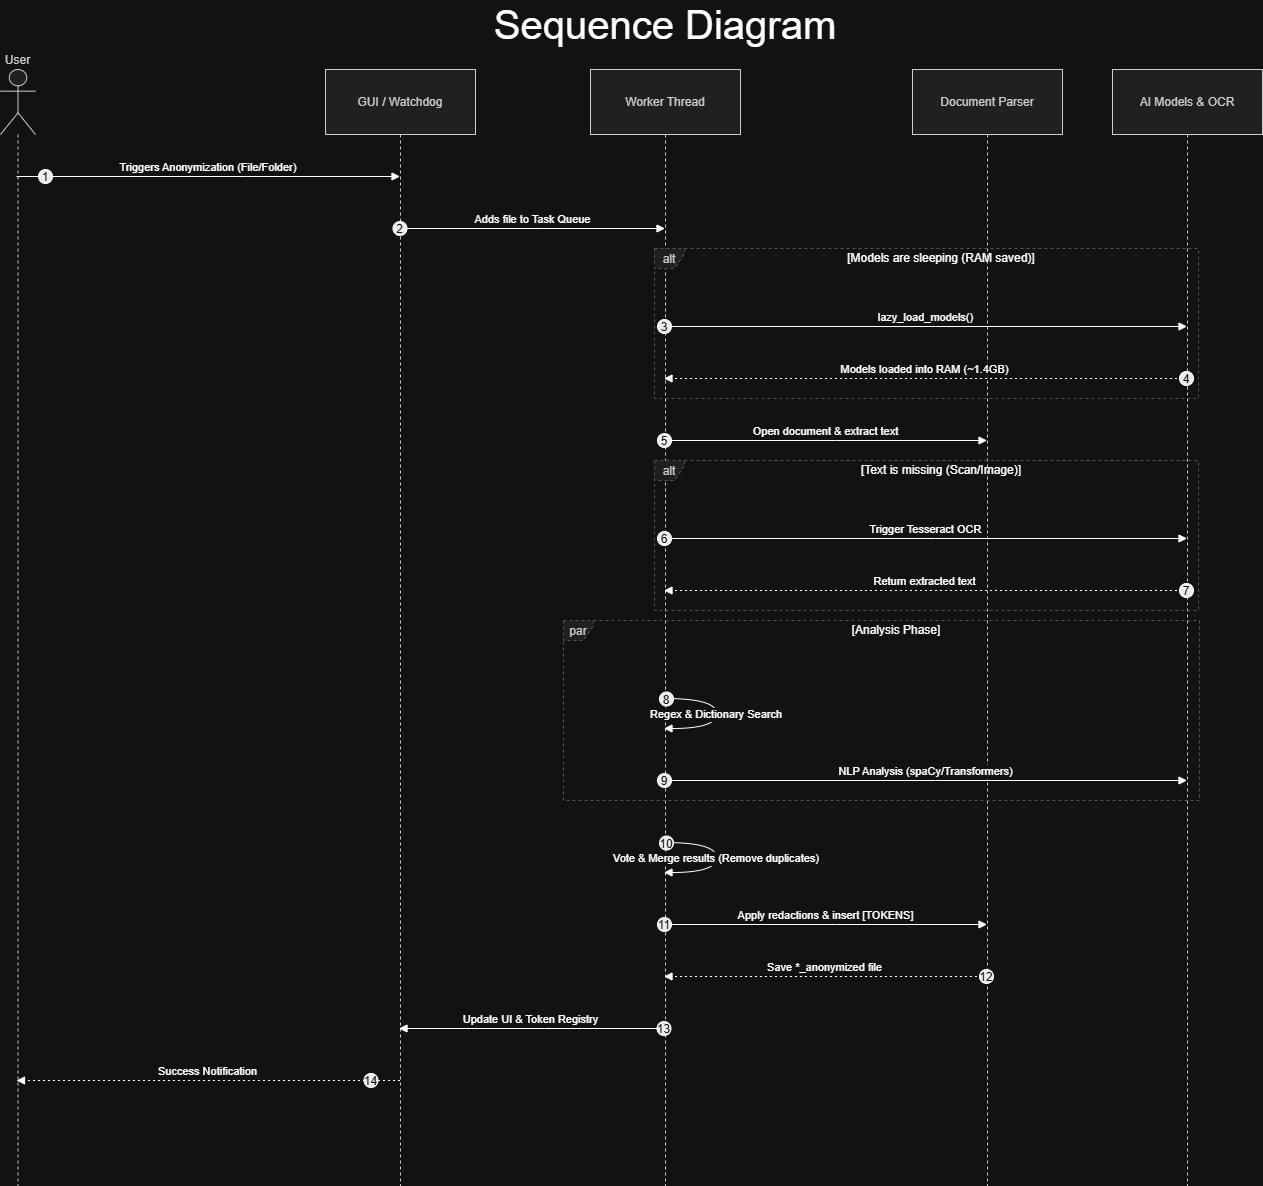

The diagram above was exported from draw.io. Its source (the exported page's mxGraphModel, read from the mxfile embedded in the PNG):
<mxGraphModel dx="2812" dy="2660" grid="1" gridSize="10" guides="1" tooltips="1" connect="1" arrows="1" fold="1" page="1" pageScale="1" pageWidth="850" pageHeight="1100" math="0" shadow="0">
  <root>
    <mxCell id="0" />
    <mxCell id="1" parent="0" />
    <mxCell id="-a3JMrOp9gCED6Jn7IpW-1" parent="1" style="shape=umlLifeline;perimeter=lifelinePerimeter;whiteSpace=wrap;container=1;dropTarget=0;collapsible=0;recursiveResize=0;outlineConnect=0;portConstraint=eastwest;newEdgeStyle={&quot;edgeStyle&quot;:&quot;elbowEdgeStyle&quot;,&quot;elbow&quot;:&quot;vertical&quot;,&quot;curved&quot;:0,&quot;rounded&quot;:0};participant=umlActor;verticalAlign=bottom;labelPosition=center;verticalLabelPosition=top;align=center;size=65;fillColor=light-dark(#eeeeee,#1f2020);strokeColor=light-dark(#999999,#cccccc);fontColor=light-dark(#333333,#cccccc);" value="User" vertex="1">
      <mxGeometry height="1116" width="35" x="20" y="20" as="geometry" />
    </mxCell>
    <mxCell id="-a3JMrOp9gCED6Jn7IpW-2" parent="1" style="shape=umlLifeline;perimeter=lifelinePerimeter;whiteSpace=wrap;container=1;dropTarget=0;collapsible=0;recursiveResize=0;outlineConnect=0;portConstraint=eastwest;newEdgeStyle={&quot;edgeStyle&quot;:&quot;elbowEdgeStyle&quot;,&quot;elbow&quot;:&quot;vertical&quot;,&quot;curved&quot;:0,&quot;rounded&quot;:0};size=65;fillColor=light-dark(#eeeeee,#1f2020);strokeColor=light-dark(#999999,#cccccc);fontColor=light-dark(#333333,#cccccc);" value="GUI / Watchdog" vertex="1">
      <mxGeometry height="1116" width="150" x="345" y="20" as="geometry" />
    </mxCell>
    <mxCell id="-a3JMrOp9gCED6Jn7IpW-3" parent="1" style="shape=umlLifeline;perimeter=lifelinePerimeter;whiteSpace=wrap;container=1;dropTarget=0;collapsible=0;recursiveResize=0;outlineConnect=0;portConstraint=eastwest;newEdgeStyle={&quot;edgeStyle&quot;:&quot;elbowEdgeStyle&quot;,&quot;elbow&quot;:&quot;vertical&quot;,&quot;curved&quot;:0,&quot;rounded&quot;:0};size=65;fillColor=light-dark(#eeeeee,#1f2020);strokeColor=light-dark(#999999,#cccccc);fontColor=light-dark(#333333,#cccccc);" value="Worker Thread" vertex="1">
      <mxGeometry height="1116" width="150" x="610" y="20" as="geometry" />
    </mxCell>
    <mxCell id="-a3JMrOp9gCED6Jn7IpW-4" parent="1" style="shape=umlLifeline;perimeter=lifelinePerimeter;whiteSpace=wrap;container=1;dropTarget=0;collapsible=0;recursiveResize=0;outlineConnect=0;portConstraint=eastwest;newEdgeStyle={&quot;edgeStyle&quot;:&quot;elbowEdgeStyle&quot;,&quot;elbow&quot;:&quot;vertical&quot;,&quot;curved&quot;:0,&quot;rounded&quot;:0};size=65;fillColor=light-dark(#eeeeee,#1f2020);strokeColor=light-dark(#999999,#cccccc);fontColor=light-dark(#333333,#cccccc);" value="Document Parser" vertex="1">
      <mxGeometry height="1116" width="150" x="932" y="20" as="geometry" />
    </mxCell>
    <mxCell id="-a3JMrOp9gCED6Jn7IpW-5" parent="1" style="shape=umlLifeline;perimeter=lifelinePerimeter;whiteSpace=wrap;container=1;dropTarget=0;collapsible=0;recursiveResize=0;outlineConnect=0;portConstraint=eastwest;newEdgeStyle={&quot;edgeStyle&quot;:&quot;elbowEdgeStyle&quot;,&quot;elbow&quot;:&quot;vertical&quot;,&quot;curved&quot;:0,&quot;rounded&quot;:0};size=65;fillColor=light-dark(#eeeeee,#1f2020);strokeColor=light-dark(#999999,#cccccc);fontColor=light-dark(#333333,#cccccc);" value="AI Models &amp; OCR" vertex="1">
      <mxGeometry height="1116" width="150" x="1132" y="20" as="geometry" />
    </mxCell>
    <mxCell id="-a3JMrOp9gCED6Jn7IpW-6" parent="1" style="shape=umlFrame;dashed=1;pointerEvents=0;dropTarget=0;strokeColor=#B3B3B3;height=20;width=30;fillColor=light-dark(#eeeeee,#1f2020);fontColor=light-dark(#333333,#cccccc);" value="alt" vertex="1">
      <mxGeometry height="150" width="544" x="674" y="199" as="geometry" />
    </mxCell>
    <mxCell id="-a3JMrOp9gCED6Jn7IpW-7" parent="-a3JMrOp9gCED6Jn7IpW-6" style="text;strokeColor=none;fillColor=none;align=center;verticalAlign=middle;whiteSpace=wrap;" value="[Models are sleeping (RAM saved)]" vertex="1">
      <mxGeometry height="20" width="514" x="30" as="geometry" />
    </mxCell>
    <mxCell id="-a3JMrOp9gCED6Jn7IpW-8" parent="1" style="shape=umlFrame;dashed=1;pointerEvents=0;dropTarget=0;strokeColor=#B3B3B3;height=20;width=30;fillColor=light-dark(#eeeeee,#1f2020);fontColor=light-dark(#333333,#cccccc);" value="alt" vertex="1">
      <mxGeometry height="150" width="544" x="674" y="411" as="geometry" />
    </mxCell>
    <mxCell id="-a3JMrOp9gCED6Jn7IpW-9" parent="-a3JMrOp9gCED6Jn7IpW-8" style="text;strokeColor=none;fillColor=none;align=center;verticalAlign=middle;whiteSpace=wrap;" value="[Text is missing (Scan/Image)]" vertex="1">
      <mxGeometry height="20" width="514" x="30" as="geometry" />
    </mxCell>
    <mxCell id="-a3JMrOp9gCED6Jn7IpW-10" parent="1" style="shape=umlFrame;dashed=1;pointerEvents=0;dropTarget=0;strokeColor=#B3B3B3;height=20;width=30;fillColor=light-dark(#eeeeee,#1f2020);fontColor=light-dark(#333333,#cccccc);" value="par" vertex="1">
      <mxGeometry height="180" width="636" x="583" y="571" as="geometry" />
    </mxCell>
    <mxCell id="-a3JMrOp9gCED6Jn7IpW-11" parent="-a3JMrOp9gCED6Jn7IpW-10" style="text;strokeColor=none;fillColor=none;align=center;verticalAlign=middle;whiteSpace=wrap;" value="[Analysis Phase]" vertex="1">
      <mxGeometry height="20" width="606" x="30" as="geometry" />
    </mxCell>
    <mxCell id="-a3JMrOp9gCED6Jn7IpW-12" edge="1" parent="1" source="-a3JMrOp9gCED6Jn7IpW-1" style="verticalAlign=bottom;edgeStyle=elbowEdgeStyle;elbow=vertical;curved=0;rounded=0;endArrow=block;" target="-a3JMrOp9gCED6Jn7IpW-2" value="Triggers Anonymization (File/Folder)">
      <mxGeometry relative="1" as="geometry">
        <Array as="points">
          <mxPoint x="266" y="127" />
        </Array>
      </mxGeometry>
    </mxCell>
    <mxCell id="-a3JMrOp9gCED6Jn7IpW-13" parent="-a3JMrOp9gCED6Jn7IpW-12" style="ellipse;aspect=fixed;fillColor=#000000;align=center;fontColor=#FFFFFF;" value="1" vertex="1">
      <mxGeometry height="14" relative="1" width="14" as="geometry">
        <mxPoint x="-170" y="-7" as="offset" />
      </mxGeometry>
    </mxCell>
    <mxCell id="-a3JMrOp9gCED6Jn7IpW-14" edge="1" parent="1" source="-a3JMrOp9gCED6Jn7IpW-2" style="verticalAlign=bottom;edgeStyle=elbowEdgeStyle;elbow=vertical;curved=0;rounded=0;endArrow=block;" target="-a3JMrOp9gCED6Jn7IpW-3" value="Adds file to Task Queue">
      <mxGeometry relative="1" as="geometry">
        <Array as="points">
          <mxPoint x="561" y="179" />
        </Array>
      </mxGeometry>
    </mxCell>
    <mxCell id="-a3JMrOp9gCED6Jn7IpW-15" parent="-a3JMrOp9gCED6Jn7IpW-14" style="ellipse;aspect=fixed;fillColor=#000000;align=center;fontColor=#FFFFFF;" value="2" vertex="1">
      <mxGeometry height="14" relative="1" width="14" as="geometry">
        <mxPoint x="-140" y="-7" as="offset" />
      </mxGeometry>
    </mxCell>
    <mxCell id="-a3JMrOp9gCED6Jn7IpW-16" edge="1" parent="1" source="-a3JMrOp9gCED6Jn7IpW-3" style="verticalAlign=bottom;edgeStyle=elbowEdgeStyle;elbow=vertical;curved=0;rounded=0;endArrow=block;" target="-a3JMrOp9gCED6Jn7IpW-5" value="lazy_load_models()">
      <mxGeometry relative="1" as="geometry">
        <Array as="points">
          <mxPoint x="955" y="277" />
        </Array>
      </mxGeometry>
    </mxCell>
    <mxCell id="-a3JMrOp9gCED6Jn7IpW-17" parent="-a3JMrOp9gCED6Jn7IpW-16" style="ellipse;aspect=fixed;fillColor=#000000;align=center;fontColor=#FFFFFF;" value="3" vertex="1">
      <mxGeometry height="14" relative="1" width="14" as="geometry">
        <mxPoint x="-268.5" y="-7" as="offset" />
      </mxGeometry>
    </mxCell>
    <mxCell id="-a3JMrOp9gCED6Jn7IpW-18" edge="1" parent="1" source="-a3JMrOp9gCED6Jn7IpW-5" style="verticalAlign=bottom;edgeStyle=elbowEdgeStyle;elbow=vertical;curved=0;rounded=0;dashed=1;dashPattern=2 3;endArrow=block;" target="-a3JMrOp9gCED6Jn7IpW-3" value="Models loaded into RAM (~1.4GB)">
      <mxGeometry relative="1" as="geometry">
        <Array as="points">
          <mxPoint x="958" y="329" />
        </Array>
      </mxGeometry>
    </mxCell>
    <mxCell id="-a3JMrOp9gCED6Jn7IpW-19" parent="-a3JMrOp9gCED6Jn7IpW-18" style="ellipse;aspect=fixed;fillColor=#000000;align=center;fontColor=#FFFFFF;" value="4" vertex="1">
      <mxGeometry height="14" relative="1" width="14" as="geometry">
        <mxPoint x="254.5" y="-7" as="offset" />
      </mxGeometry>
    </mxCell>
    <mxCell id="-a3JMrOp9gCED6Jn7IpW-20" edge="1" parent="1" source="-a3JMrOp9gCED6Jn7IpW-3" style="verticalAlign=bottom;edgeStyle=elbowEdgeStyle;elbow=vertical;curved=0;rounded=0;endArrow=block;" target="-a3JMrOp9gCED6Jn7IpW-4" value="Open document &amp; extract text">
      <mxGeometry relative="1" as="geometry">
        <Array as="points">
          <mxPoint x="855" y="391" />
        </Array>
      </mxGeometry>
    </mxCell>
    <mxCell id="-a3JMrOp9gCED6Jn7IpW-21" parent="-a3JMrOp9gCED6Jn7IpW-20" style="ellipse;aspect=fixed;fillColor=#000000;align=center;fontColor=#FFFFFF;" value="5" vertex="1">
      <mxGeometry height="14" relative="1" width="14" as="geometry">
        <mxPoint x="-168.5" y="-7" as="offset" />
      </mxGeometry>
    </mxCell>
    <mxCell id="-a3JMrOp9gCED6Jn7IpW-22" edge="1" parent="1" source="-a3JMrOp9gCED6Jn7IpW-3" style="verticalAlign=bottom;edgeStyle=elbowEdgeStyle;elbow=vertical;curved=0;rounded=0;endArrow=block;" target="-a3JMrOp9gCED6Jn7IpW-5" value="Trigger Tesseract OCR">
      <mxGeometry relative="1" as="geometry">
        <Array as="points">
          <mxPoint x="955" y="489" />
        </Array>
      </mxGeometry>
    </mxCell>
    <mxCell id="-a3JMrOp9gCED6Jn7IpW-23" parent="-a3JMrOp9gCED6Jn7IpW-22" style="ellipse;aspect=fixed;fillColor=#000000;align=center;fontColor=#FFFFFF;" value="6" vertex="1">
      <mxGeometry height="14" relative="1" width="14" as="geometry">
        <mxPoint x="-268.5" y="-7" as="offset" />
      </mxGeometry>
    </mxCell>
    <mxCell id="-a3JMrOp9gCED6Jn7IpW-24" edge="1" parent="1" source="-a3JMrOp9gCED6Jn7IpW-5" style="verticalAlign=bottom;edgeStyle=elbowEdgeStyle;elbow=vertical;curved=0;rounded=0;dashed=1;dashPattern=2 3;endArrow=block;" target="-a3JMrOp9gCED6Jn7IpW-3" value="Return extracted text">
      <mxGeometry relative="1" as="geometry">
        <Array as="points">
          <mxPoint x="958" y="541" />
        </Array>
      </mxGeometry>
    </mxCell>
    <mxCell id="-a3JMrOp9gCED6Jn7IpW-25" parent="-a3JMrOp9gCED6Jn7IpW-24" style="ellipse;aspect=fixed;fillColor=#000000;align=center;fontColor=#FFFFFF;" value="7" vertex="1">
      <mxGeometry height="14" relative="1" width="14" as="geometry">
        <mxPoint x="254.5" y="-7" as="offset" />
      </mxGeometry>
    </mxCell>
    <mxCell id="-a3JMrOp9gCED6Jn7IpW-26" edge="1" parent="1" source="-a3JMrOp9gCED6Jn7IpW-3" style="curved=1;endArrow=block;rounded=0;" target="-a3JMrOp9gCED6Jn7IpW-3" value="Regex &amp; Dictionary Search">
      <mxGeometry relative="1" as="geometry">
        <Array as="points">
          <mxPoint x="736" y="649" />
          <mxPoint x="736" y="679" />
        </Array>
      </mxGeometry>
    </mxCell>
    <mxCell id="-a3JMrOp9gCED6Jn7IpW-27" parent="-a3JMrOp9gCED6Jn7IpW-26" style="ellipse;aspect=fixed;fillColor=#000000;align=center;fontColor=#FFFFFF;" value="8" vertex="1">
      <mxGeometry height="14" relative="1" width="14" as="geometry">
        <mxPoint x="-57" y="-22" as="offset" />
      </mxGeometry>
    </mxCell>
    <mxCell id="-a3JMrOp9gCED6Jn7IpW-28" edge="1" parent="1" source="-a3JMrOp9gCED6Jn7IpW-3" style="verticalAlign=bottom;edgeStyle=elbowEdgeStyle;elbow=vertical;curved=0;rounded=0;endArrow=block;" target="-a3JMrOp9gCED6Jn7IpW-5" value="NLP Analysis (spaCy/Transformers)">
      <mxGeometry relative="1" as="geometry">
        <Array as="points">
          <mxPoint x="955" y="731" />
        </Array>
      </mxGeometry>
    </mxCell>
    <mxCell id="-a3JMrOp9gCED6Jn7IpW-29" parent="-a3JMrOp9gCED6Jn7IpW-28" style="ellipse;aspect=fixed;fillColor=#000000;align=center;fontColor=#FFFFFF;" value="9" vertex="1">
      <mxGeometry height="14" relative="1" width="14" as="geometry">
        <mxPoint x="-268.5" y="-7" as="offset" />
      </mxGeometry>
    </mxCell>
    <mxCell id="-a3JMrOp9gCED6Jn7IpW-30" edge="1" parent="1" source="-a3JMrOp9gCED6Jn7IpW-3" style="curved=1;endArrow=block;rounded=0;" target="-a3JMrOp9gCED6Jn7IpW-3" value="Vote &amp; Merge results (Remove duplicates)">
      <mxGeometry relative="1" as="geometry">
        <Array as="points">
          <mxPoint x="736" y="793" />
          <mxPoint x="736" y="823" />
        </Array>
      </mxGeometry>
    </mxCell>
    <mxCell id="-a3JMrOp9gCED6Jn7IpW-31" parent="-a3JMrOp9gCED6Jn7IpW-30" style="ellipse;aspect=fixed;fillColor=#000000;align=center;fontColor=#FFFFFF;" value="10" vertex="1">
      <mxGeometry height="14" relative="1" width="14" as="geometry">
        <mxPoint x="-57" y="-22" as="offset" />
      </mxGeometry>
    </mxCell>
    <mxCell id="-a3JMrOp9gCED6Jn7IpW-32" edge="1" parent="1" source="-a3JMrOp9gCED6Jn7IpW-3" style="verticalAlign=bottom;edgeStyle=elbowEdgeStyle;elbow=vertical;curved=0;rounded=0;endArrow=block;" target="-a3JMrOp9gCED6Jn7IpW-4" value="Apply redactions &amp; insert [TOKENS]">
      <mxGeometry relative="1" as="geometry">
        <Array as="points">
          <mxPoint x="855" y="875" />
        </Array>
      </mxGeometry>
    </mxCell>
    <mxCell id="-a3JMrOp9gCED6Jn7IpW-33" parent="-a3JMrOp9gCED6Jn7IpW-32" style="ellipse;aspect=fixed;fillColor=#000000;align=center;fontColor=#FFFFFF;" value="11" vertex="1">
      <mxGeometry height="14" relative="1" width="14" as="geometry">
        <mxPoint x="-168.5" y="-7" as="offset" />
      </mxGeometry>
    </mxCell>
    <mxCell id="-a3JMrOp9gCED6Jn7IpW-34" edge="1" parent="1" source="-a3JMrOp9gCED6Jn7IpW-4" style="verticalAlign=bottom;edgeStyle=elbowEdgeStyle;elbow=vertical;curved=0;rounded=0;dashed=1;dashPattern=2 3;endArrow=block;" target="-a3JMrOp9gCED6Jn7IpW-3" value="Save *_anonymized file">
      <mxGeometry relative="1" as="geometry">
        <Array as="points">
          <mxPoint x="858" y="927" />
        </Array>
      </mxGeometry>
    </mxCell>
    <mxCell id="-a3JMrOp9gCED6Jn7IpW-35" parent="-a3JMrOp9gCED6Jn7IpW-34" style="ellipse;aspect=fixed;fillColor=#000000;align=center;fontColor=#FFFFFF;" value="12" vertex="1">
      <mxGeometry height="14" relative="1" width="14" as="geometry">
        <mxPoint x="154.5" y="-7" as="offset" />
      </mxGeometry>
    </mxCell>
    <mxCell id="-a3JMrOp9gCED6Jn7IpW-36" edge="1" parent="1" source="-a3JMrOp9gCED6Jn7IpW-3" style="verticalAlign=bottom;edgeStyle=elbowEdgeStyle;elbow=vertical;curved=0;rounded=0;endArrow=block;" target="-a3JMrOp9gCED6Jn7IpW-2" value="Update UI &amp; Token Registry">
      <mxGeometry relative="1" as="geometry">
        <Array as="points">
          <mxPoint x="564" y="979" />
        </Array>
      </mxGeometry>
    </mxCell>
    <mxCell id="-a3JMrOp9gCED6Jn7IpW-37" parent="-a3JMrOp9gCED6Jn7IpW-36" style="ellipse;aspect=fixed;fillColor=#000000;align=center;fontColor=#FFFFFF;" value="13" vertex="1">
      <mxGeometry height="14" relative="1" width="14" as="geometry">
        <mxPoint x="126" y="-7" as="offset" />
      </mxGeometry>
    </mxCell>
    <mxCell id="-a3JMrOp9gCED6Jn7IpW-38" edge="1" parent="1" source="-a3JMrOp9gCED6Jn7IpW-2" style="verticalAlign=bottom;edgeStyle=elbowEdgeStyle;elbow=vertical;curved=0;rounded=0;dashed=1;dashPattern=2 3;endArrow=block;" target="-a3JMrOp9gCED6Jn7IpW-1" value="Success Notification">
      <mxGeometry relative="1" as="geometry">
        <Array as="points">
          <mxPoint x="269" y="1031" />
        </Array>
      </mxGeometry>
    </mxCell>
    <mxCell id="-a3JMrOp9gCED6Jn7IpW-39" parent="-a3JMrOp9gCED6Jn7IpW-38" style="ellipse;aspect=fixed;fillColor=#000000;align=center;fontColor=#FFFFFF;" value="14" vertex="1">
      <mxGeometry height="14" relative="1" width="14" as="geometry">
        <mxPoint x="156" y="-7" as="offset" />
      </mxGeometry>
    </mxCell>
    <mxCell id="-a3JMrOp9gCED6Jn7IpW-40" parent="1" style="text;html=1;whiteSpace=wrap;strokeColor=none;fillColor=none;align=center;verticalAlign=middle;rounded=0;" value="&lt;font style=&quot;font-size: 40px;&quot;&gt;Sequence Diagram&lt;/font&gt;" vertex="1">
      <mxGeometry height="30" width="790" x="290" y="-40" as="geometry" />
    </mxCell>
  </root>
</mxGraphModel>